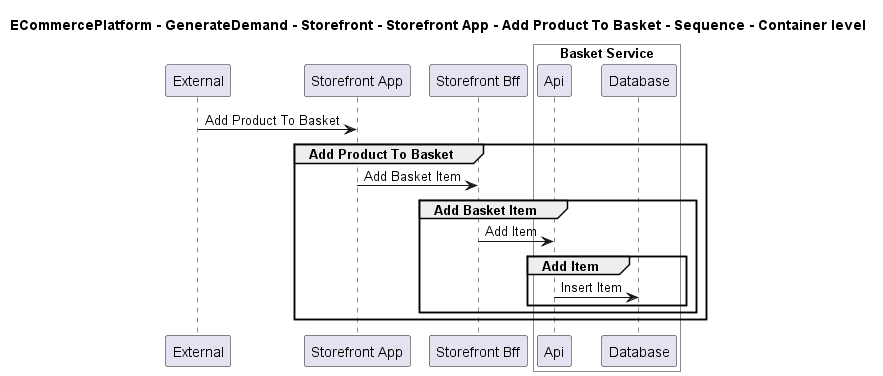

The diagram above was rendered by PlantUML. Its source (embedded in the PNG):
@startuml

title ECommercePlatform - GenerateDemand - Storefront - Storefront App - Add Product To Basket - Sequence - Container level

participant "External" as C4InterFlow.SoftwareSystems.ExternalSystem
participant "Storefront App" as ECommercePlatform.GenerateDemand.Storefront.SoftwareSystems.StorefrontApp
participant "Storefront Bff" as ECommercePlatform.GenerateDemand.Storefront.SoftwareSystems.StorefrontBff

box "Basket Service" #White
    participant "Api" as ECommercePlatform.GenerateDemand.Basket.SoftwareSystems.BasketService.Containers.Api
    participant "Database" as ECommercePlatform.GenerateDemand.Basket.SoftwareSystems.BasketService.Containers.Database
end box


C4InterFlow.SoftwareSystems.ExternalSystem -> ECommercePlatform.GenerateDemand.Storefront.SoftwareSystems.StorefrontApp : Add Product To Basket
group Add Product To Basket
ECommercePlatform.GenerateDemand.Storefront.SoftwareSystems.StorefrontApp -> ECommercePlatform.GenerateDemand.Storefront.SoftwareSystems.StorefrontBff : Add Basket Item
group Add Basket Item
ECommercePlatform.GenerateDemand.Storefront.SoftwareSystems.StorefrontBff -> ECommercePlatform.GenerateDemand.Basket.SoftwareSystems.BasketService.Containers.Api : Add Item
group Add Item
ECommercePlatform.GenerateDemand.Basket.SoftwareSystems.BasketService.Containers.Api -> ECommercePlatform.GenerateDemand.Basket.SoftwareSystems.BasketService.Containers.Database : Insert Item
end
end
end


@enduml